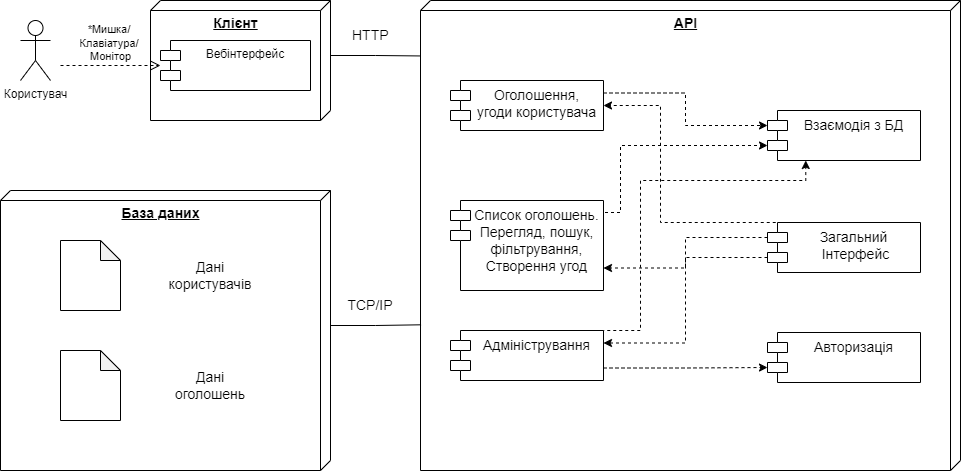

The diagram above was exported from draw.io. Its source (the exported page's mxGraphModel, read from the mxfile embedded in the PNG):
<mxGraphModel dx="2169" dy="1025" grid="1" gridSize="10" guides="1" tooltips="1" connect="1" arrows="1" fold="1" page="1" pageScale="1" pageWidth="827" pageHeight="1169" math="0" shadow="0">
  <root>
    <mxCell id="0" />
    <mxCell id="1" parent="0" />
    <mxCell id="UhQ0Mhj2Re-Y5tDpGrQJ-26" style="edgeStyle=orthogonalEdgeStyle;rounded=0;orthogonalLoop=1;jettySize=auto;html=1;exitX=0;exitY=0;exitDx=55;exitDy=0;exitPerimeter=0;entryX=0.118;entryY=0.998;entryDx=0;entryDy=0;entryPerimeter=0;fontSize=14;endArrow=none;endFill=0;" parent="1" source="UhQ0Mhj2Re-Y5tDpGrQJ-1" target="UhQ0Mhj2Re-Y5tDpGrQJ-5" edge="1">
      <mxGeometry relative="1" as="geometry" />
    </mxCell>
    <mxCell id="UhQ0Mhj2Re-Y5tDpGrQJ-1" value="&lt;font style=&quot;font-size: 14px&quot;&gt;&lt;b&gt;Клієнт&lt;/b&gt;&lt;/font&gt;" style="verticalAlign=top;align=center;spacingTop=8;spacingLeft=2;spacingRight=12;shape=cube;size=10;direction=south;fontStyle=4;html=1;" parent="1" vertex="1">
      <mxGeometry x="70" y="60" width="180" height="120" as="geometry" />
    </mxCell>
    <mxCell id="UhQ0Mhj2Re-Y5tDpGrQJ-2" value="Вебінтерфейс" style="shape=module;align=left;spacingLeft=20;align=center;verticalAlign=top;" parent="1" vertex="1">
      <mxGeometry x="80" y="100" width="150" height="50" as="geometry" />
    </mxCell>
    <mxCell id="UhQ0Mhj2Re-Y5tDpGrQJ-3" value="Користувач" style="shape=umlActor;verticalLabelPosition=bottom;verticalAlign=top;html=1;" parent="1" vertex="1">
      <mxGeometry x="-60" y="80" width="30" height="60" as="geometry" />
    </mxCell>
    <mxCell id="UhQ0Mhj2Re-Y5tDpGrQJ-4" value="*Мишка/ &lt;br&gt;Клавіатура/&amp;nbsp;&lt;br&gt;Монітор" style="html=1;verticalAlign=bottom;endArrow=open;dashed=1;endSize=8;rounded=0;" parent="1" target="UhQ0Mhj2Re-Y5tDpGrQJ-2" edge="1">
      <mxGeometry relative="1" as="geometry">
        <mxPoint x="-20" y="125" as="sourcePoint" />
        <mxPoint x="-80" y="124.5" as="targetPoint" />
      </mxGeometry>
    </mxCell>
    <mxCell id="UhQ0Mhj2Re-Y5tDpGrQJ-5" value="&lt;b&gt;&lt;font style=&quot;font-size: 14px&quot;&gt;API&lt;/font&gt;&lt;/b&gt;" style="verticalAlign=top;align=center;spacingTop=8;spacingLeft=2;spacingRight=12;shape=cube;size=10;direction=south;fontStyle=4;html=1;" parent="1" vertex="1">
      <mxGeometry x="340" y="60" width="540" height="470" as="geometry" />
    </mxCell>
    <mxCell id="UhQ0Mhj2Re-Y5tDpGrQJ-7" value="Взаємодія з БД" style="shape=module;align=left;spacingLeft=20;align=center;verticalAlign=top;fontSize=14;" parent="1" vertex="1">
      <mxGeometry x="687" y="170" width="153" height="50" as="geometry" />
    </mxCell>
    <mxCell id="UhQ0Mhj2Re-Y5tDpGrQJ-17" style="edgeStyle=orthogonalEdgeStyle;rounded=0;orthogonalLoop=1;jettySize=auto;html=1;exitX=0;exitY=0;exitDx=0;exitDy=35;exitPerimeter=0;entryX=1;entryY=0.25;entryDx=0;entryDy=0;dashed=1;fontSize=14;" parent="1" source="UhQ0Mhj2Re-Y5tDpGrQJ-8" target="UhQ0Mhj2Re-Y5tDpGrQJ-10" edge="1">
      <mxGeometry relative="1" as="geometry" />
    </mxCell>
    <mxCell id="YJ-O-otPuO6zKZmdG15w-5" style="edgeStyle=orthogonalEdgeStyle;rounded=0;orthogonalLoop=1;jettySize=auto;html=1;exitX=0;exitY=0;exitDx=0;exitDy=15;exitPerimeter=0;entryX=1;entryY=0.75;entryDx=0;entryDy=0;dashed=1;" parent="1" source="UhQ0Mhj2Re-Y5tDpGrQJ-8" target="YJ-O-otPuO6zKZmdG15w-2" edge="1">
      <mxGeometry relative="1" as="geometry" />
    </mxCell>
    <mxCell id="YJ-O-otPuO6zKZmdG15w-6" style="edgeStyle=orthogonalEdgeStyle;rounded=0;orthogonalLoop=1;jettySize=auto;html=1;exitX=0.25;exitY=0;exitDx=0;exitDy=0;entryX=1;entryY=0.5;entryDx=0;entryDy=0;dashed=1;" parent="1" source="UhQ0Mhj2Re-Y5tDpGrQJ-8" target="YJ-O-otPuO6zKZmdG15w-1" edge="1">
      <mxGeometry relative="1" as="geometry">
        <Array as="points">
          <mxPoint x="580" y="282" />
          <mxPoint x="580" y="165" />
        </Array>
      </mxGeometry>
    </mxCell>
    <mxCell id="UhQ0Mhj2Re-Y5tDpGrQJ-8" value="Загальний&#10; Інтерфейс" style="shape=module;align=left;spacingLeft=20;align=center;verticalAlign=top;fontSize=14;" parent="1" vertex="1">
      <mxGeometry x="687" y="282" width="153" height="50" as="geometry" />
    </mxCell>
    <mxCell id="UhQ0Mhj2Re-Y5tDpGrQJ-9" value="Авторизація" style="shape=module;align=left;spacingLeft=20;align=center;verticalAlign=top;fontSize=14;" parent="1" vertex="1">
      <mxGeometry x="687" y="392" width="153" height="50" as="geometry" />
    </mxCell>
    <mxCell id="UhQ0Mhj2Re-Y5tDpGrQJ-16" style="edgeStyle=orthogonalEdgeStyle;rounded=0;orthogonalLoop=1;jettySize=auto;html=1;exitX=0.75;exitY=0;exitDx=0;exitDy=0;entryX=0.25;entryY=1;entryDx=0;entryDy=0;fontSize=14;dashed=1;" parent="1" source="UhQ0Mhj2Re-Y5tDpGrQJ-10" target="UhQ0Mhj2Re-Y5tDpGrQJ-7" edge="1">
      <mxGeometry relative="1" as="geometry">
        <Array as="points">
          <mxPoint x="560" y="390" />
          <mxPoint x="560" y="240" />
          <mxPoint x="725" y="240" />
        </Array>
      </mxGeometry>
    </mxCell>
    <mxCell id="UhQ0Mhj2Re-Y5tDpGrQJ-18" style="edgeStyle=orthogonalEdgeStyle;rounded=0;orthogonalLoop=1;jettySize=auto;html=1;exitX=1;exitY=0.75;exitDx=0;exitDy=0;entryX=0;entryY=0;entryDx=0;entryDy=35;entryPerimeter=0;dashed=1;fontSize=14;" parent="1" source="UhQ0Mhj2Re-Y5tDpGrQJ-10" target="UhQ0Mhj2Re-Y5tDpGrQJ-9" edge="1">
      <mxGeometry relative="1" as="geometry" />
    </mxCell>
    <mxCell id="UhQ0Mhj2Re-Y5tDpGrQJ-10" value="Адміністрування" style="shape=module;align=left;spacingLeft=20;align=center;verticalAlign=top;fontSize=14;" parent="1" vertex="1">
      <mxGeometry x="370" y="390" width="153" height="50" as="geometry" />
    </mxCell>
    <mxCell id="UhQ0Mhj2Re-Y5tDpGrQJ-27" style="edgeStyle=orthogonalEdgeStyle;rounded=0;orthogonalLoop=1;jettySize=auto;html=1;exitX=0;exitY=0;exitDx=135;exitDy=0;exitPerimeter=0;entryX=0.69;entryY=0.999;entryDx=0;entryDy=0;entryPerimeter=0;fontSize=14;endArrow=none;endFill=0;" parent="1" source="UhQ0Mhj2Re-Y5tDpGrQJ-19" target="UhQ0Mhj2Re-Y5tDpGrQJ-5" edge="1">
      <mxGeometry relative="1" as="geometry" />
    </mxCell>
    <mxCell id="UhQ0Mhj2Re-Y5tDpGrQJ-19" value="&lt;b&gt;База даних&lt;/b&gt;" style="verticalAlign=top;align=center;spacingTop=8;spacingLeft=2;spacingRight=12;shape=cube;size=10;direction=south;fontStyle=4;html=1;fontSize=14;" parent="1" vertex="1">
      <mxGeometry x="-80" y="250" width="330" height="280" as="geometry" />
    </mxCell>
    <mxCell id="UhQ0Mhj2Re-Y5tDpGrQJ-21" value="" style="shape=note;whiteSpace=wrap;html=1;backgroundOutline=1;darkOpacity=0.05;fontSize=14;align=center;size=20;" parent="1" vertex="1">
      <mxGeometry x="-20" y="300" width="60" height="70" as="geometry" />
    </mxCell>
    <mxCell id="UhQ0Mhj2Re-Y5tDpGrQJ-22" value="" style="shape=note;whiteSpace=wrap;html=1;backgroundOutline=1;darkOpacity=0.05;fontSize=14;align=center;size=20;" parent="1" vertex="1">
      <mxGeometry x="-20" y="410" width="60" height="70" as="geometry" />
    </mxCell>
    <mxCell id="UhQ0Mhj2Re-Y5tDpGrQJ-23" value="Дані користувачів" style="text;html=1;strokeColor=none;fillColor=none;align=center;verticalAlign=middle;whiteSpace=wrap;rounded=0;fontSize=14;" parent="1" vertex="1">
      <mxGeometry x="80" y="320" width="100" height="30" as="geometry" />
    </mxCell>
    <mxCell id="UhQ0Mhj2Re-Y5tDpGrQJ-25" value="Дані оголошень" style="text;html=1;strokeColor=none;fillColor=none;align=center;verticalAlign=middle;whiteSpace=wrap;rounded=0;fontSize=14;" parent="1" vertex="1">
      <mxGeometry x="80" y="430" width="100" height="30" as="geometry" />
    </mxCell>
    <mxCell id="UhQ0Mhj2Re-Y5tDpGrQJ-28" value="TCP/IP" style="text;html=1;strokeColor=none;fillColor=none;align=center;verticalAlign=middle;whiteSpace=wrap;rounded=0;fontSize=14;" parent="1" vertex="1">
      <mxGeometry x="260" y="350" width="60" height="30" as="geometry" />
    </mxCell>
    <mxCell id="UhQ0Mhj2Re-Y5tDpGrQJ-29" value="&lt;div style=&quot;text-align: center&quot;&gt;&lt;font face=&quot;helvetica&quot;&gt;HTTP&lt;/font&gt;&lt;/div&gt;&lt;div style=&quot;text-align: center&quot;&gt;&lt;font face=&quot;helvetica&quot;&gt;&lt;br&gt;&lt;/font&gt;&lt;/div&gt;" style="text;whiteSpace=wrap;html=1;fontSize=14;" parent="1" vertex="1">
      <mxGeometry x="270" y="80" width="70" height="30" as="geometry" />
    </mxCell>
    <mxCell id="YJ-O-otPuO6zKZmdG15w-3" style="edgeStyle=orthogonalEdgeStyle;rounded=0;orthogonalLoop=1;jettySize=auto;html=1;exitX=1;exitY=0.25;exitDx=0;exitDy=0;entryX=0;entryY=0;entryDx=0;entryDy=15;entryPerimeter=0;dashed=1;" parent="1" source="YJ-O-otPuO6zKZmdG15w-1" target="UhQ0Mhj2Re-Y5tDpGrQJ-7" edge="1">
      <mxGeometry relative="1" as="geometry" />
    </mxCell>
    <mxCell id="YJ-O-otPuO6zKZmdG15w-1" value="Оголошення,&#10;угоди користувача" style="shape=module;align=left;spacingLeft=20;align=center;verticalAlign=top;fontSize=14;" parent="1" vertex="1">
      <mxGeometry x="370" y="140" width="153" height="50" as="geometry" />
    </mxCell>
    <mxCell id="YJ-O-otPuO6zKZmdG15w-4" style="edgeStyle=orthogonalEdgeStyle;rounded=0;orthogonalLoop=1;jettySize=auto;html=1;exitX=1;exitY=0.25;exitDx=0;exitDy=0;entryX=0;entryY=0;entryDx=0;entryDy=35;entryPerimeter=0;dashed=1;" parent="1" source="YJ-O-otPuO6zKZmdG15w-2" target="UhQ0Mhj2Re-Y5tDpGrQJ-7" edge="1">
      <mxGeometry relative="1" as="geometry">
        <Array as="points">
          <mxPoint x="540" y="272" />
          <mxPoint x="540" y="205" />
        </Array>
      </mxGeometry>
    </mxCell>
    <mxCell id="YJ-O-otPuO6zKZmdG15w-2" value="Список оголошень.&#10;Перегляд, пошук,&#10;фільтрування,&#10;Створення угод" style="shape=module;align=left;spacingLeft=20;align=center;verticalAlign=top;fontSize=14;" parent="1" vertex="1">
      <mxGeometry x="370" y="260" width="153" height="90" as="geometry" />
    </mxCell>
  </root>
</mxGraphModel>